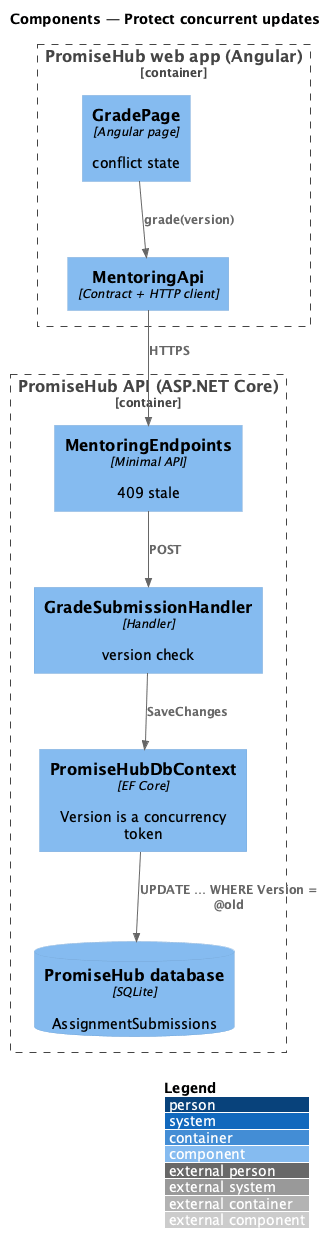

The diagram above was rendered by PlantUML. Its source (embedded in the PNG):
@startuml
!include <C4/C4_Component>
LAYOUT_WITH_LEGEND()
title Components — Protect concurrent updates
Container_Boundary(web, "PromiseHub web app (Angular)") {
  Component(gp, "GradePage", "Angular page", "conflict state")
  Component(mapi, "MentoringApi", "Contract + HTTP client", "")
}
Container_Boundary(api, "PromiseHub API (ASP.NET Core)") {
  Component(ep, "MentoringEndpoints", "Minimal API", "409 stale")
  Component(g, "GradeSubmissionHandler", "Handler", "version check")
  Component(ctx, "PromiseHubDbContext", "EF Core", "Version is a concurrency token")
  ComponentDb(db, "PromiseHub database", "SQLite", "AssignmentSubmissions")
}
Rel(gp, mapi, "grade(version)")
Rel(mapi, ep, "HTTPS")
Rel(ep, g, "POST")
Rel(g, ctx, "SaveChanges")
Rel(ctx, db, "UPDATE … WHERE Version = @old")
@enduml